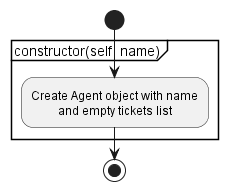

The diagram above was rendered by PlantUML. Its source (embedded in the PNG):
@startuml Agent
'"Agent" class functionality
skinparam defaultTextAlignment center
start
partition "constructor(self, name)" {
  :Create Agent object with name 
  and empty tickets list;
}
stop
@enduml